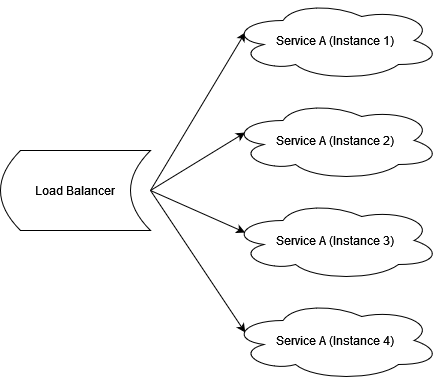

The diagram above was exported from draw.io. Its source (the exported page's mxGraphModel, read from the mxfile embedded in the PNG):
<mxGraphModel dx="396" dy="1017" grid="1" gridSize="10" guides="1" tooltips="1" connect="1" arrows="1" fold="1" page="1" pageScale="1" pageWidth="850" pageHeight="1100" math="0" shadow="0">
  <root>
    <mxCell id="0" />
    <mxCell id="1" parent="0" />
    <mxCell id="CvsdSm67zqRZR-5Xg3Td-6" style="rounded=0;orthogonalLoop=1;jettySize=auto;html=1;entryX=0.07;entryY=0.4;entryDx=0;entryDy=0;entryPerimeter=0;exitX=1;exitY=0.5;exitDx=0;exitDy=0;" edge="1" parent="1" source="CvsdSm67zqRZR-5Xg3Td-1" target="CvsdSm67zqRZR-5Xg3Td-3">
      <mxGeometry relative="1" as="geometry" />
    </mxCell>
    <mxCell id="CvsdSm67zqRZR-5Xg3Td-7" style="edgeStyle=none;rounded=0;orthogonalLoop=1;jettySize=auto;html=1;entryX=0.07;entryY=0.4;entryDx=0;entryDy=0;entryPerimeter=0;exitX=1;exitY=0.5;exitDx=0;exitDy=0;" edge="1" parent="1" source="CvsdSm67zqRZR-5Xg3Td-1" target="CvsdSm67zqRZR-5Xg3Td-2">
      <mxGeometry relative="1" as="geometry" />
    </mxCell>
    <mxCell id="CvsdSm67zqRZR-5Xg3Td-8" style="edgeStyle=none;rounded=0;orthogonalLoop=1;jettySize=auto;html=1;entryX=0.07;entryY=0.4;entryDx=0;entryDy=0;entryPerimeter=0;" edge="1" parent="1" target="CvsdSm67zqRZR-5Xg3Td-4">
      <mxGeometry relative="1" as="geometry">
        <mxPoint x="230" y="490" as="sourcePoint" />
      </mxGeometry>
    </mxCell>
    <mxCell id="CvsdSm67zqRZR-5Xg3Td-9" style="edgeStyle=none;rounded=0;orthogonalLoop=1;jettySize=auto;html=1;entryX=0.07;entryY=0.4;entryDx=0;entryDy=0;entryPerimeter=0;" edge="1" parent="1" target="CvsdSm67zqRZR-5Xg3Td-5">
      <mxGeometry relative="1" as="geometry">
        <mxPoint x="230" y="490" as="sourcePoint" />
      </mxGeometry>
    </mxCell>
    <mxCell id="CvsdSm67zqRZR-5Xg3Td-1" value="Load Balancer" style="shape=dataStorage;whiteSpace=wrap;html=1;fixedSize=1;" vertex="1" parent="1">
      <mxGeometry x="80" y="450" width="150" height="80" as="geometry" />
    </mxCell>
    <mxCell id="CvsdSm67zqRZR-5Xg3Td-2" value="Service A (Instance 1)" style="ellipse;shape=cloud;whiteSpace=wrap;html=1;" vertex="1" parent="1">
      <mxGeometry x="310" y="300" width="210" height="80" as="geometry" />
    </mxCell>
    <mxCell id="CvsdSm67zqRZR-5Xg3Td-3" value="Service A (Instance 2)" style="ellipse;shape=cloud;whiteSpace=wrap;html=1;" vertex="1" parent="1">
      <mxGeometry x="310" y="400" width="210" height="80" as="geometry" />
    </mxCell>
    <mxCell id="CvsdSm67zqRZR-5Xg3Td-4" value="&lt;div&gt;Service A (Instance 3)&lt;/div&gt;" style="ellipse;shape=cloud;whiteSpace=wrap;html=1;" vertex="1" parent="1">
      <mxGeometry x="310" y="500" width="210" height="80" as="geometry" />
    </mxCell>
    <mxCell id="CvsdSm67zqRZR-5Xg3Td-5" value="Service A (Instance 4)" style="ellipse;shape=cloud;whiteSpace=wrap;html=1;" vertex="1" parent="1">
      <mxGeometry x="310" y="600" width="210" height="80" as="geometry" />
    </mxCell>
  </root>
</mxGraphModel>